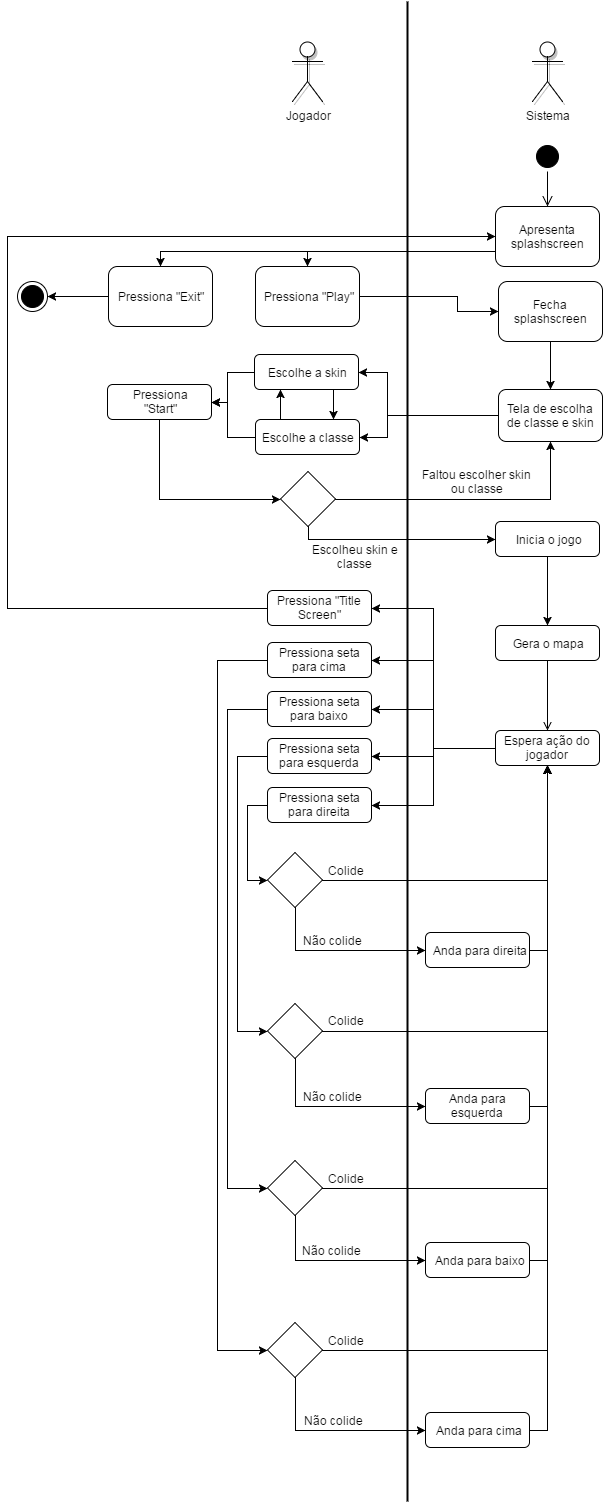

The diagram above was exported from draw.io. Its source (the exported page's mxGraphModel, read from the mxfile embedded in the PNG):
<mxGraphModel dx="1868" dy="1651" grid="1" gridSize="10" guides="1" tooltips="1" connect="1" arrows="1" fold="1" page="1" pageScale="1" pageWidth="826" pageHeight="1169" background="#ffffff" math="0" shadow="0">
  <root>
    <mxCell id="0" />
    <mxCell id="1" parent="0" />
    <mxCell id="2" value="Jogador" style="shape=umlActor;verticalLabelPosition=bottom;labelBackgroundColor=#ffffff;verticalAlign=top;html=1;shadow=1;comic=0;" parent="1" vertex="1">
      <mxGeometry x="225" y="-130" width="30" height="60" as="geometry" />
    </mxCell>
    <mxCell id="5" value="Sistema" style="shape=umlActor;verticalLabelPosition=bottom;labelBackgroundColor=#ffffff;verticalAlign=top;html=1;shadow=1;comic=0;" parent="1" vertex="1">
      <mxGeometry x="465" y="-130" width="30" height="60" as="geometry" />
    </mxCell>
    <mxCell id="255" value="" style="endArrow=none;html=1;endFill=0;strokeWidth=2;" parent="1" edge="1">
      <mxGeometry width="50" height="50" relative="1" as="geometry">
        <mxPoint x="340" y="1330" as="sourcePoint" />
        <mxPoint x="340" y="-170" as="targetPoint" />
      </mxGeometry>
    </mxCell>
    <mxCell id="339" style="edgeStyle=orthogonalEdgeStyle;rounded=0;html=1;entryX=0;entryY=0.5;jettySize=auto;orthogonalLoop=1;" edge="1" parent="1" source="257" target="338">
      <mxGeometry relative="1" as="geometry">
        <Array as="points">
          <mxPoint x="390" y="125" />
          <mxPoint x="390" y="140" />
        </Array>
      </mxGeometry>
    </mxCell>
    <mxCell id="257" value="Pressiona &quot;Play&quot;" style="rounded=1;whiteSpace=wrap;html=1;" parent="1" vertex="1">
      <mxGeometry x="188" y="95" width="104" height="60" as="geometry" />
    </mxCell>
    <mxCell id="268" value="" style="edgeStyle=orthogonalEdgeStyle;html=1;verticalAlign=bottom;endArrow=open;endSize=8;strokeColor=#000000;exitX=0.5;exitY=1;rounded=0;entryX=0.5;entryY=0;" parent="1" source="334" target="333" edge="1">
      <mxGeometry relative="1" as="geometry">
        <mxPoint x="701" as="targetPoint" />
        <mxPoint x="240" as="sourcePoint" />
        <Array as="points">
          <mxPoint x="480" />
        </Array>
      </mxGeometry>
    </mxCell>
    <mxCell id="348" style="edgeStyle=orthogonalEdgeStyle;rounded=0;html=1;exitX=0.25;exitY=0;entryX=0.25;entryY=1;jettySize=auto;orthogonalLoop=1;" edge="1" parent="1" source="295" target="342">
      <mxGeometry relative="1" as="geometry" />
    </mxCell>
    <mxCell id="295" value="Escolhe a classe" style="rounded=1;whiteSpace=wrap;html=1;" parent="1" vertex="1">
      <mxGeometry x="188" y="248" width="104" height="35" as="geometry" />
    </mxCell>
    <mxCell id="354" style="edgeStyle=orthogonalEdgeStyle;rounded=0;html=1;entryX=0;entryY=0.5;jettySize=auto;orthogonalLoop=1;exitX=0.5;exitY=1;" edge="1" parent="1" source="296" target="298">
      <mxGeometry relative="1" as="geometry">
        <Array as="points">
          <mxPoint x="92" y="328" />
        </Array>
      </mxGeometry>
    </mxCell>
    <mxCell id="296" value="Pressiona&lt;div&gt;&quot;Start&quot;&lt;/div&gt;" style="rounded=1;whiteSpace=wrap;html=1;" parent="1" vertex="1">
      <mxGeometry x="40" y="213" width="104" height="35" as="geometry" />
    </mxCell>
    <mxCell id="352" style="edgeStyle=orthogonalEdgeStyle;rounded=0;html=1;entryX=0.5;entryY=1;jettySize=auto;orthogonalLoop=1;" edge="1" parent="1" source="298" target="340">
      <mxGeometry relative="1" as="geometry" />
    </mxCell>
    <mxCell id="356" style="edgeStyle=orthogonalEdgeStyle;rounded=0;html=1;entryX=0;entryY=0.5;jettySize=auto;orthogonalLoop=1;exitX=0.5;exitY=1;" edge="1" parent="1" source="298" target="300">
      <mxGeometry relative="1" as="geometry">
        <Array as="points">
          <mxPoint x="241" y="368" />
        </Array>
      </mxGeometry>
    </mxCell>
    <mxCell id="298" value="" style="rhombus;whiteSpace=wrap;html=1;" parent="1" vertex="1">
      <mxGeometry x="213" y="300" width="55" height="55" as="geometry" />
    </mxCell>
    <mxCell id="357" style="edgeStyle=orthogonalEdgeStyle;rounded=0;html=1;entryX=0.5;entryY=0;jettySize=auto;orthogonalLoop=1;" edge="1" parent="1" source="300" target="311">
      <mxGeometry relative="1" as="geometry" />
    </mxCell>
    <mxCell id="300" value="Inicia o jogo" style="rounded=1;whiteSpace=wrap;html=1;" parent="1" vertex="1">
      <mxGeometry x="428" y="350" width="104" height="35" as="geometry" />
    </mxCell>
    <mxCell id="303" value="Escolheu skin e classe" style="text;html=1;strokeColor=none;fillColor=none;align=center;verticalAlign=middle;whiteSpace=wrap;" parent="1" vertex="1">
      <mxGeometry x="227" y="375" width="121" height="20" as="geometry" />
    </mxCell>
    <mxCell id="362" style="edgeStyle=orthogonalEdgeStyle;rounded=0;html=1;entryX=1;entryY=0.5;jettySize=auto;orthogonalLoop=1;" edge="1" parent="1" source="304" target="358">
      <mxGeometry relative="1" as="geometry" />
    </mxCell>
    <mxCell id="363" style="edgeStyle=orthogonalEdgeStyle;rounded=0;html=1;entryX=1;entryY=0.5;jettySize=auto;orthogonalLoop=1;" edge="1" parent="1" source="304" target="359">
      <mxGeometry relative="1" as="geometry" />
    </mxCell>
    <mxCell id="364" style="edgeStyle=orthogonalEdgeStyle;rounded=0;html=1;entryX=1;entryY=0.5;jettySize=auto;orthogonalLoop=1;" edge="1" parent="1" source="304" target="360">
      <mxGeometry relative="1" as="geometry" />
    </mxCell>
    <mxCell id="365" style="edgeStyle=orthogonalEdgeStyle;rounded=0;html=1;entryX=1;entryY=0.5;jettySize=auto;orthogonalLoop=1;" edge="1" parent="1" source="304" target="361">
      <mxGeometry relative="1" as="geometry" />
    </mxCell>
    <mxCell id="399" style="edgeStyle=orthogonalEdgeStyle;rounded=0;html=1;entryX=1;entryY=0.5;jettySize=auto;orthogonalLoop=1;" edge="1" parent="1" source="304" target="316">
      <mxGeometry relative="1" as="geometry" />
    </mxCell>
    <mxCell id="304" value="Espera ação do jogador" style="rounded=1;whiteSpace=wrap;html=1;" parent="1" vertex="1">
      <mxGeometry x="428" y="559" width="104" height="35" as="geometry" />
    </mxCell>
    <mxCell id="306" value="Não colide" style="text;html=1;strokeColor=none;fillColor=none;align=center;verticalAlign=middle;whiteSpace=wrap;" parent="1" vertex="1">
      <mxGeometry x="228" y="759" width="70" height="20" as="geometry" />
    </mxCell>
    <mxCell id="314" style="edgeStyle=orthogonalEdgeStyle;rounded=0;html=1;entryX=0.5;entryY=0;endArrow=open;endFill=0;jettySize=auto;orthogonalLoop=1;" parent="1" source="311" target="304" edge="1">
      <mxGeometry relative="1" as="geometry">
        <Array as="points" />
      </mxGeometry>
    </mxCell>
    <mxCell id="311" value="Gera o mapa" style="rounded=1;whiteSpace=wrap;html=1;" parent="1" vertex="1">
      <mxGeometry x="428" y="454" width="104" height="35" as="geometry" />
    </mxCell>
    <mxCell id="400" style="edgeStyle=orthogonalEdgeStyle;rounded=0;html=1;entryX=0;entryY=0.5;jettySize=auto;orthogonalLoop=1;" edge="1" parent="1" source="316" target="333">
      <mxGeometry relative="1" as="geometry">
        <Array as="points">
          <mxPoint x="-60" y="437" />
          <mxPoint x="-60" y="65" />
        </Array>
      </mxGeometry>
    </mxCell>
    <mxCell id="316" value="Pressiona &quot;Title Screen&quot;" style="rounded=1;whiteSpace=wrap;html=1;" parent="1" vertex="1">
      <mxGeometry x="200" y="419" width="104" height="35" as="geometry" />
    </mxCell>
    <mxCell id="318" value="Colide" style="text;html=1;strokeColor=none;fillColor=none;align=center;verticalAlign=middle;whiteSpace=wrap;" parent="1" vertex="1">
      <mxGeometry x="255" y="689" width="44" height="20" as="geometry" />
    </mxCell>
    <mxCell id="374" style="edgeStyle=orthogonalEdgeStyle;rounded=0;html=1;entryX=0.5;entryY=1;jettySize=auto;orthogonalLoop=1;" edge="1" parent="1" source="321" target="304">
      <mxGeometry relative="1" as="geometry" />
    </mxCell>
    <mxCell id="379" style="edgeStyle=orthogonalEdgeStyle;rounded=0;html=1;entryX=0;entryY=0.5;jettySize=auto;orthogonalLoop=1;exitX=0.5;exitY=1;" edge="1" parent="1" source="321" target="378">
      <mxGeometry relative="1" as="geometry">
        <Array as="points">
          <mxPoint x="228" y="779" />
        </Array>
      </mxGeometry>
    </mxCell>
    <mxCell id="321" value="" style="rhombus;whiteSpace=wrap;html=1;" parent="1" vertex="1">
      <mxGeometry x="200" y="681" width="55" height="55" as="geometry" />
    </mxCell>
    <mxCell id="328" value="" style="ellipse;html=1;shape=endState;fillColor=#000000;strokeColor=#000000;rounded=0;" parent="1" vertex="1">
      <mxGeometry x="-50" y="109.60009765625" width="30" height="30" as="geometry" />
    </mxCell>
    <mxCell id="336" style="edgeStyle=orthogonalEdgeStyle;rounded=0;html=1;entryX=0.5;entryY=0;jettySize=auto;orthogonalLoop=1;" edge="1" parent="1" source="333" target="257">
      <mxGeometry relative="1" as="geometry">
        <Array as="points">
          <mxPoint x="240" y="80" />
        </Array>
      </mxGeometry>
    </mxCell>
    <mxCell id="337" style="edgeStyle=orthogonalEdgeStyle;rounded=0;html=1;entryX=0.5;entryY=0;jettySize=auto;orthogonalLoop=1;exitX=0;exitY=0.75;" edge="1" parent="1" source="333" target="335">
      <mxGeometry relative="1" as="geometry">
        <Array as="points">
          <mxPoint x="93" y="80" />
        </Array>
      </mxGeometry>
    </mxCell>
    <mxCell id="333" value="Apresenta splashscreen" style="rounded=1;whiteSpace=wrap;html=1;" vertex="1" parent="1">
      <mxGeometry x="428" y="35" width="104" height="60" as="geometry" />
    </mxCell>
    <mxCell id="334" value="" style="ellipse;html=1;shape=startState;fillColor=#000000;strokeColor=#000000;" vertex="1" parent="1">
      <mxGeometry x="465" y="-30" width="30" height="30" as="geometry" />
    </mxCell>
    <mxCell id="390" style="edgeStyle=orthogonalEdgeStyle;rounded=0;html=1;entryX=1;entryY=0.5;jettySize=auto;orthogonalLoop=1;" edge="1" parent="1" source="335" target="328">
      <mxGeometry relative="1" as="geometry" />
    </mxCell>
    <mxCell id="335" value="Pressiona &quot;Exit&quot;" style="rounded=1;whiteSpace=wrap;html=1;" vertex="1" parent="1">
      <mxGeometry x="41" y="95" width="104" height="60" as="geometry" />
    </mxCell>
    <mxCell id="341" style="edgeStyle=orthogonalEdgeStyle;rounded=0;html=1;entryX=0.5;entryY=0;jettySize=auto;orthogonalLoop=1;" edge="1" parent="1" source="338" target="340">
      <mxGeometry relative="1" as="geometry" />
    </mxCell>
    <mxCell id="338" value="Fecha splashscreen" style="rounded=1;whiteSpace=wrap;html=1;" vertex="1" parent="1">
      <mxGeometry x="431" y="110" width="104" height="60" as="geometry" />
    </mxCell>
    <mxCell id="343" style="edgeStyle=orthogonalEdgeStyle;rounded=0;html=1;entryX=1;entryY=0.5;jettySize=auto;orthogonalLoop=1;" edge="1" parent="1" source="340" target="295">
      <mxGeometry relative="1" as="geometry">
        <Array as="points">
          <mxPoint x="320" y="244" />
          <mxPoint x="320" y="266" />
        </Array>
      </mxGeometry>
    </mxCell>
    <mxCell id="344" style="edgeStyle=orthogonalEdgeStyle;rounded=0;html=1;entryX=1;entryY=0.5;jettySize=auto;orthogonalLoop=1;" edge="1" parent="1" source="340" target="342">
      <mxGeometry relative="1" as="geometry">
        <Array as="points">
          <mxPoint x="320" y="244" />
          <mxPoint x="320" y="201" />
        </Array>
      </mxGeometry>
    </mxCell>
    <mxCell id="340" value="Tela de escolha de classe e skin" style="rounded=1;whiteSpace=wrap;html=1;" vertex="1" parent="1">
      <mxGeometry x="431" y="218" width="104" height="52" as="geometry" />
    </mxCell>
    <mxCell id="347" style="edgeStyle=orthogonalEdgeStyle;rounded=0;html=1;exitX=0.75;exitY=1;entryX=0.75;entryY=0;jettySize=auto;orthogonalLoop=1;" edge="1" parent="1" source="342" target="295">
      <mxGeometry relative="1" as="geometry" />
    </mxCell>
    <mxCell id="349" style="edgeStyle=orthogonalEdgeStyle;rounded=0;html=1;entryX=1;entryY=0.5;jettySize=auto;orthogonalLoop=1;exitX=0;exitY=0.5;" edge="1" parent="1" source="342" target="296">
      <mxGeometry relative="1" as="geometry">
        <Array as="points">
          <mxPoint x="160" y="201" />
          <mxPoint x="160" y="231" />
        </Array>
      </mxGeometry>
    </mxCell>
    <mxCell id="350" style="edgeStyle=orthogonalEdgeStyle;rounded=0;html=1;entryX=1;entryY=0.5;jettySize=auto;orthogonalLoop=1;exitX=0;exitY=0.5;" edge="1" parent="1" source="295" target="296">
      <mxGeometry relative="1" as="geometry">
        <Array as="points">
          <mxPoint x="160" y="266" />
          <mxPoint x="160" y="231" />
        </Array>
      </mxGeometry>
    </mxCell>
    <mxCell id="342" value="Escolhe a skin" style="rounded=1;whiteSpace=wrap;html=1;" vertex="1" parent="1">
      <mxGeometry x="187" y="183" width="104" height="35" as="geometry" />
    </mxCell>
    <mxCell id="351" value="Faltou escolher skin ou classe" style="text;html=1;strokeColor=none;fillColor=none;align=center;verticalAlign=middle;whiteSpace=wrap;" vertex="1" parent="1">
      <mxGeometry x="349" y="300" width="121" height="20" as="geometry" />
    </mxCell>
    <mxCell id="373" style="edgeStyle=orthogonalEdgeStyle;rounded=0;html=1;entryX=0;entryY=0.5;jettySize=auto;orthogonalLoop=1;exitX=0;exitY=0.5;" edge="1" parent="1" source="358" target="369">
      <mxGeometry relative="1" as="geometry">
        <Array as="points">
          <mxPoint x="150" y="489" />
          <mxPoint x="150" y="1179" />
        </Array>
      </mxGeometry>
    </mxCell>
    <mxCell id="358" value="Pressiona seta para cima" style="rounded=1;whiteSpace=wrap;html=1;" vertex="1" parent="1">
      <mxGeometry x="200" y="471" width="104" height="35" as="geometry" />
    </mxCell>
    <mxCell id="372" style="edgeStyle=orthogonalEdgeStyle;rounded=0;html=1;entryX=0;entryY=0.5;jettySize=auto;orthogonalLoop=1;exitX=0;exitY=0.5;" edge="1" parent="1" source="359" target="368">
      <mxGeometry relative="1" as="geometry">
        <Array as="points">
          <mxPoint x="160" y="538" />
          <mxPoint x="160" y="1017" />
        </Array>
      </mxGeometry>
    </mxCell>
    <mxCell id="359" value="Pressiona seta para baixo" style="rounded=1;whiteSpace=wrap;html=1;" vertex="1" parent="1">
      <mxGeometry x="200" y="520" width="104" height="35" as="geometry" />
    </mxCell>
    <mxCell id="371" style="edgeStyle=orthogonalEdgeStyle;rounded=0;html=1;entryX=0;entryY=0.5;jettySize=auto;orthogonalLoop=1;exitX=0;exitY=0.5;" edge="1" parent="1" source="360" target="367">
      <mxGeometry relative="1" as="geometry">
        <Array as="points">
          <mxPoint x="170" y="585" />
          <mxPoint x="170" y="860" />
        </Array>
      </mxGeometry>
    </mxCell>
    <mxCell id="360" value="Pressiona seta para esquerda" style="rounded=1;whiteSpace=wrap;html=1;" vertex="1" parent="1">
      <mxGeometry x="200" y="567" width="104" height="35" as="geometry" />
    </mxCell>
    <mxCell id="370" style="edgeStyle=orthogonalEdgeStyle;rounded=0;html=1;entryX=0;entryY=0.5;jettySize=auto;orthogonalLoop=1;exitX=0;exitY=0.5;" edge="1" parent="1" source="361" target="321">
      <mxGeometry relative="1" as="geometry">
        <Array as="points">
          <mxPoint x="180" y="634" />
          <mxPoint x="180" y="709" />
        </Array>
      </mxGeometry>
    </mxCell>
    <mxCell id="361" value="Pressiona seta para direita" style="rounded=1;whiteSpace=wrap;html=1;" vertex="1" parent="1">
      <mxGeometry x="200" y="616" width="104" height="35" as="geometry" />
    </mxCell>
    <mxCell id="375" style="edgeStyle=orthogonalEdgeStyle;rounded=0;html=1;entryX=0.5;entryY=1;jettySize=auto;orthogonalLoop=1;" edge="1" parent="1" source="367" target="304">
      <mxGeometry relative="1" as="geometry" />
    </mxCell>
    <mxCell id="384" style="edgeStyle=orthogonalEdgeStyle;rounded=0;html=1;entryX=0;entryY=0.5;jettySize=auto;orthogonalLoop=1;exitX=0.5;exitY=1;" edge="1" parent="1" source="367" target="381">
      <mxGeometry relative="1" as="geometry">
        <Array as="points">
          <mxPoint x="228" y="935" />
        </Array>
      </mxGeometry>
    </mxCell>
    <mxCell id="367" value="" style="rhombus;whiteSpace=wrap;html=1;" vertex="1" parent="1">
      <mxGeometry x="200" y="832" width="55" height="55" as="geometry" />
    </mxCell>
    <mxCell id="376" style="edgeStyle=orthogonalEdgeStyle;rounded=0;html=1;entryX=0.5;entryY=1;jettySize=auto;orthogonalLoop=1;" edge="1" parent="1" source="368" target="304">
      <mxGeometry relative="1" as="geometry" />
    </mxCell>
    <mxCell id="386" style="edgeStyle=orthogonalEdgeStyle;rounded=0;html=1;entryX=0;entryY=0.5;jettySize=auto;orthogonalLoop=1;exitX=0.5;exitY=1;" edge="1" parent="1" source="368" target="382">
      <mxGeometry relative="1" as="geometry">
        <Array as="points">
          <mxPoint x="228" y="1089" />
        </Array>
      </mxGeometry>
    </mxCell>
    <mxCell id="368" value="" style="rhombus;whiteSpace=wrap;html=1;" vertex="1" parent="1">
      <mxGeometry x="200" y="989" width="55" height="55" as="geometry" />
    </mxCell>
    <mxCell id="377" style="edgeStyle=orthogonalEdgeStyle;rounded=0;html=1;entryX=0.5;entryY=1;jettySize=auto;orthogonalLoop=1;" edge="1" parent="1" source="369" target="304">
      <mxGeometry relative="1" as="geometry" />
    </mxCell>
    <mxCell id="387" style="edgeStyle=orthogonalEdgeStyle;rounded=0;html=1;entryX=0;entryY=0.5;jettySize=auto;orthogonalLoop=1;exitX=0.5;exitY=1;" edge="1" parent="1" source="369" target="383">
      <mxGeometry relative="1" as="geometry">
        <Array as="points">
          <mxPoint x="228" y="1259" />
        </Array>
      </mxGeometry>
    </mxCell>
    <mxCell id="369" value="" style="rhombus;whiteSpace=wrap;html=1;" vertex="1" parent="1">
      <mxGeometry x="200" y="1151" width="55" height="55" as="geometry" />
    </mxCell>
    <mxCell id="380" style="edgeStyle=orthogonalEdgeStyle;rounded=0;html=1;entryX=0.5;entryY=1;jettySize=auto;orthogonalLoop=1;exitX=1;exitY=0.5;" edge="1" parent="1" source="378" target="304">
      <mxGeometry relative="1" as="geometry">
        <Array as="points">
          <mxPoint x="480" y="779" />
        </Array>
      </mxGeometry>
    </mxCell>
    <mxCell id="378" value="Anda para direita" style="rounded=1;whiteSpace=wrap;html=1;" vertex="1" parent="1">
      <mxGeometry x="358" y="761" width="104" height="35" as="geometry" />
    </mxCell>
    <mxCell id="385" style="edgeStyle=orthogonalEdgeStyle;rounded=0;html=1;jettySize=auto;orthogonalLoop=1;entryX=0.5;entryY=1;exitX=1;exitY=0.5;" edge="1" parent="1" source="381" target="304">
      <mxGeometry relative="1" as="geometry">
        <mxPoint x="520" y="610.60009765625" as="targetPoint" />
        <Array as="points">
          <mxPoint x="480" y="935" />
        </Array>
      </mxGeometry>
    </mxCell>
    <mxCell id="381" value="Anda para esquerda" style="rounded=1;whiteSpace=wrap;html=1;" vertex="1" parent="1">
      <mxGeometry x="358" y="917" width="104" height="35" as="geometry" />
    </mxCell>
    <mxCell id="388" style="edgeStyle=orthogonalEdgeStyle;rounded=0;html=1;entryX=0.5;entryY=1;jettySize=auto;orthogonalLoop=1;exitX=1;exitY=0.5;" edge="1" parent="1" source="382" target="304">
      <mxGeometry relative="1" as="geometry">
        <Array as="points">
          <mxPoint x="480" y="1089" />
        </Array>
      </mxGeometry>
    </mxCell>
    <mxCell id="382" value="Anda para baixo" style="rounded=1;whiteSpace=wrap;html=1;" vertex="1" parent="1">
      <mxGeometry x="358" y="1071" width="104" height="35" as="geometry" />
    </mxCell>
    <mxCell id="389" style="edgeStyle=orthogonalEdgeStyle;rounded=0;html=1;entryX=0.5;entryY=1;jettySize=auto;orthogonalLoop=1;exitX=1;exitY=0.5;" edge="1" parent="1" source="383" target="304">
      <mxGeometry relative="1" as="geometry">
        <Array as="points">
          <mxPoint x="480" y="1259" />
        </Array>
      </mxGeometry>
    </mxCell>
    <mxCell id="383" value="Anda para cima" style="rounded=1;whiteSpace=wrap;html=1;" vertex="1" parent="1">
      <mxGeometry x="358" y="1241" width="104" height="35" as="geometry" />
    </mxCell>
    <mxCell id="393" value="Colide" style="text;html=1;strokeColor=none;fillColor=none;align=center;verticalAlign=middle;whiteSpace=wrap;" vertex="1" parent="1">
      <mxGeometry x="255" y="1158.599853515625" width="44" height="20" as="geometry" />
    </mxCell>
    <mxCell id="394" value="Colide" style="text;html=1;strokeColor=none;fillColor=none;align=center;verticalAlign=middle;whiteSpace=wrap;" vertex="1" parent="1">
      <mxGeometry x="255" y="997" width="44" height="20" as="geometry" />
    </mxCell>
    <mxCell id="395" value="Colide" style="text;html=1;strokeColor=none;fillColor=none;align=center;verticalAlign=middle;whiteSpace=wrap;" vertex="1" parent="1">
      <mxGeometry x="255" y="839" width="44" height="20" as="geometry" />
    </mxCell>
    <mxCell id="396" value="Não colide" style="text;html=1;strokeColor=none;fillColor=none;align=center;verticalAlign=middle;whiteSpace=wrap;" vertex="1" parent="1">
      <mxGeometry x="228" y="915" width="70" height="20" as="geometry" />
    </mxCell>
    <mxCell id="397" value="Não colide" style="text;html=1;strokeColor=none;fillColor=none;align=center;verticalAlign=middle;whiteSpace=wrap;" vertex="1" parent="1">
      <mxGeometry x="227" y="1069" width="70" height="20" as="geometry" />
    </mxCell>
    <mxCell id="398" value="Não colide" style="text;html=1;strokeColor=none;fillColor=none;align=center;verticalAlign=middle;whiteSpace=wrap;" vertex="1" parent="1">
      <mxGeometry x="229" y="1239" width="70" height="20" as="geometry" />
    </mxCell>
  </root>
</mxGraphModel>